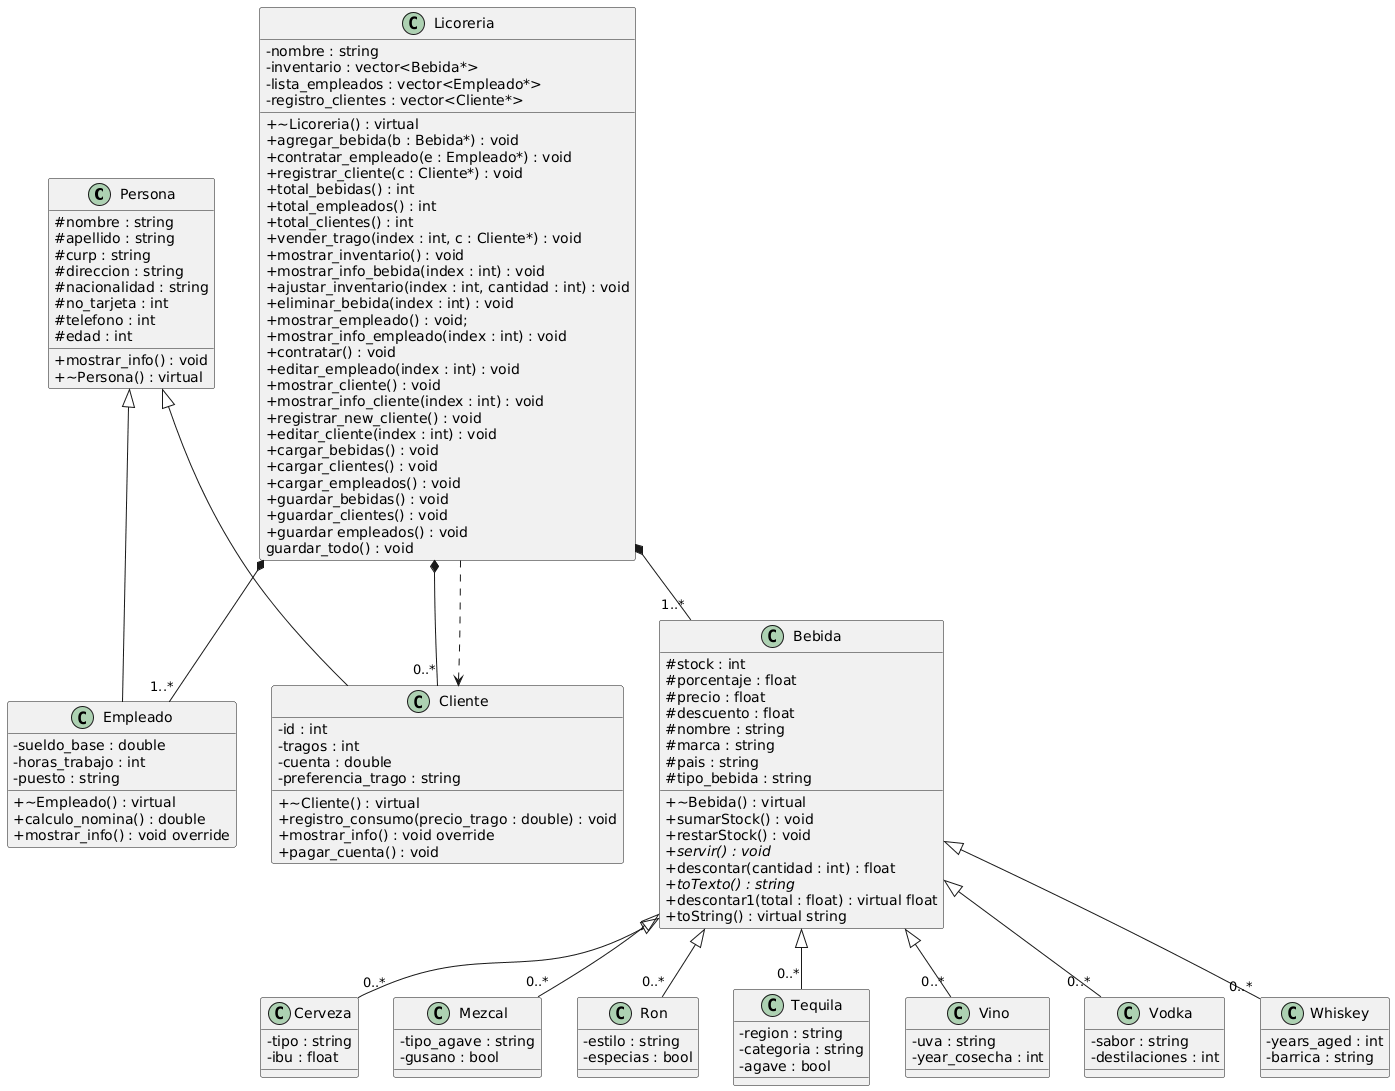

The diagram above was rendered by PlantUML. Its source (embedded in the PNG):
@startuml
skinparam classAttributeIconSize 0

' 1. Jerarquía de Personas
class Persona {
  # nombre : string
  # apellido : string
  # curp : string
  # direccion : string
  # nacionalidad : string
  # no_tarjeta : int
  # telefono : int
  # edad : int
  + mostrar_info() : void
  + ~Persona() : virtual
}

class Cliente {
  - id : int
  - tragos : int
  - cuenta : double
  - preferencia_trago : string
  
  + ~Cliente() : virtual
  + registro_consumo(precio_trago : double) : void
  + mostrar_info() : void override
  + pagar_cuenta() : void
}

class Empleado {
  - sueldo_base : double
  - horas_trabajo : int
  - puesto : string
  
  + ~Empleado() : virtual
  + calculo_nomina() : double
  + mostrar_info() : void override
}

Persona <|-- Cliente
Persona <|-- Empleado

' 2. Jerarquía de Bebidas
class Bebida {
  # stock : int
  # porcentaje : float
  # precio : float
  # descuento : float
  # nombre : string
  # marca : string
  # pais : string
  # tipo_bebida : string
  
  + ~Bebida() : virtual
  + sumarStock() : void
  + restarStock() : void
  + servir() : void {abstract}
  + descontar(cantidad : int) : float
  + toTexto() : string {abstract}
  + descontar1(total : float) : virtual float
  + toString() : virtual string
}

class Cerveza {
- tipo : string
- ibu : float
}
class Mezcal {
- tipo_agave : string
- gusano : bool
}
class Ron {
- estilo : string
- especias : bool
}
class Tequila {
- region : string
- categoria : string
- agave : bool
}
class Vino {
- uva : string
- year_cosecha : int
}
class Vodka {
- sabor : string
- destilaciones : int
}
class Whiskey {
- years_aged : int
- barrica : string
}

Bebida <|-- "0..*" Cerveza
Bebida <|-- "0..*" Mezcal
Bebida <|-- "0..*" Ron
Bebida <|-- "0..*" Tequila
Bebida <|-- "0..*" Vino
Bebida <|-- "0..*" Vodka
Bebida <|-- "0..*" Whiskey

' 3. Sistema Central y Relaciones de Agrupación/Asociación
class Licoreria {
  - nombre : string
  - inventario : vector<Bebida*>
  - lista_empleados : vector<Empleado*>
  - registro_clientes : vector<Cliente*>
  
  + ~Licoreria() : virtual
  + agregar_bebida(b : Bebida*) : void
  + contratar_empleado(e : Empleado*) : void
  + registrar_cliente(c : Cliente*) : void
  + total_bebidas() : int
  + total_empleados() : int
  + total_clientes() : int
  + vender_trago(index : int, c : Cliente*) : void
  + mostrar_inventario() : void
  + mostrar_info_bebida(index : int) : void
  + ajustar_inventario(index : int, cantidad : int) : void
  + eliminar_bebida(index : int) : void
  + mostrar_empleado() : void;
  + mostrar_info_empleado(index : int) : void
  + contratar() : void
  + editar_empleado(index : int) : void
  + mostrar_cliente() : void
  + mostrar_info_cliente(index : int) : void
  + registrar_new_cliente() : void
  + editar_cliente(index : int) : void
  + cargar_bebidas() : void
  + cargar_clientes() : void
  + cargar_empleados() : void
  + guardar_bebidas() : void
  + guardar_clientes() : void
  + guardar empleados() : void
  guardar_todo() : void
}

' Relaciones de Composición (Agrupación fuerte)
Licoreria *-- "1..*" Bebida 
Licoreria *-- "1..*" Empleado
Licoreria *-- "0..*" Cliente

' Relación de Asociación (Uso/Dependencia)
Licoreria ..> Cliente
@enduml